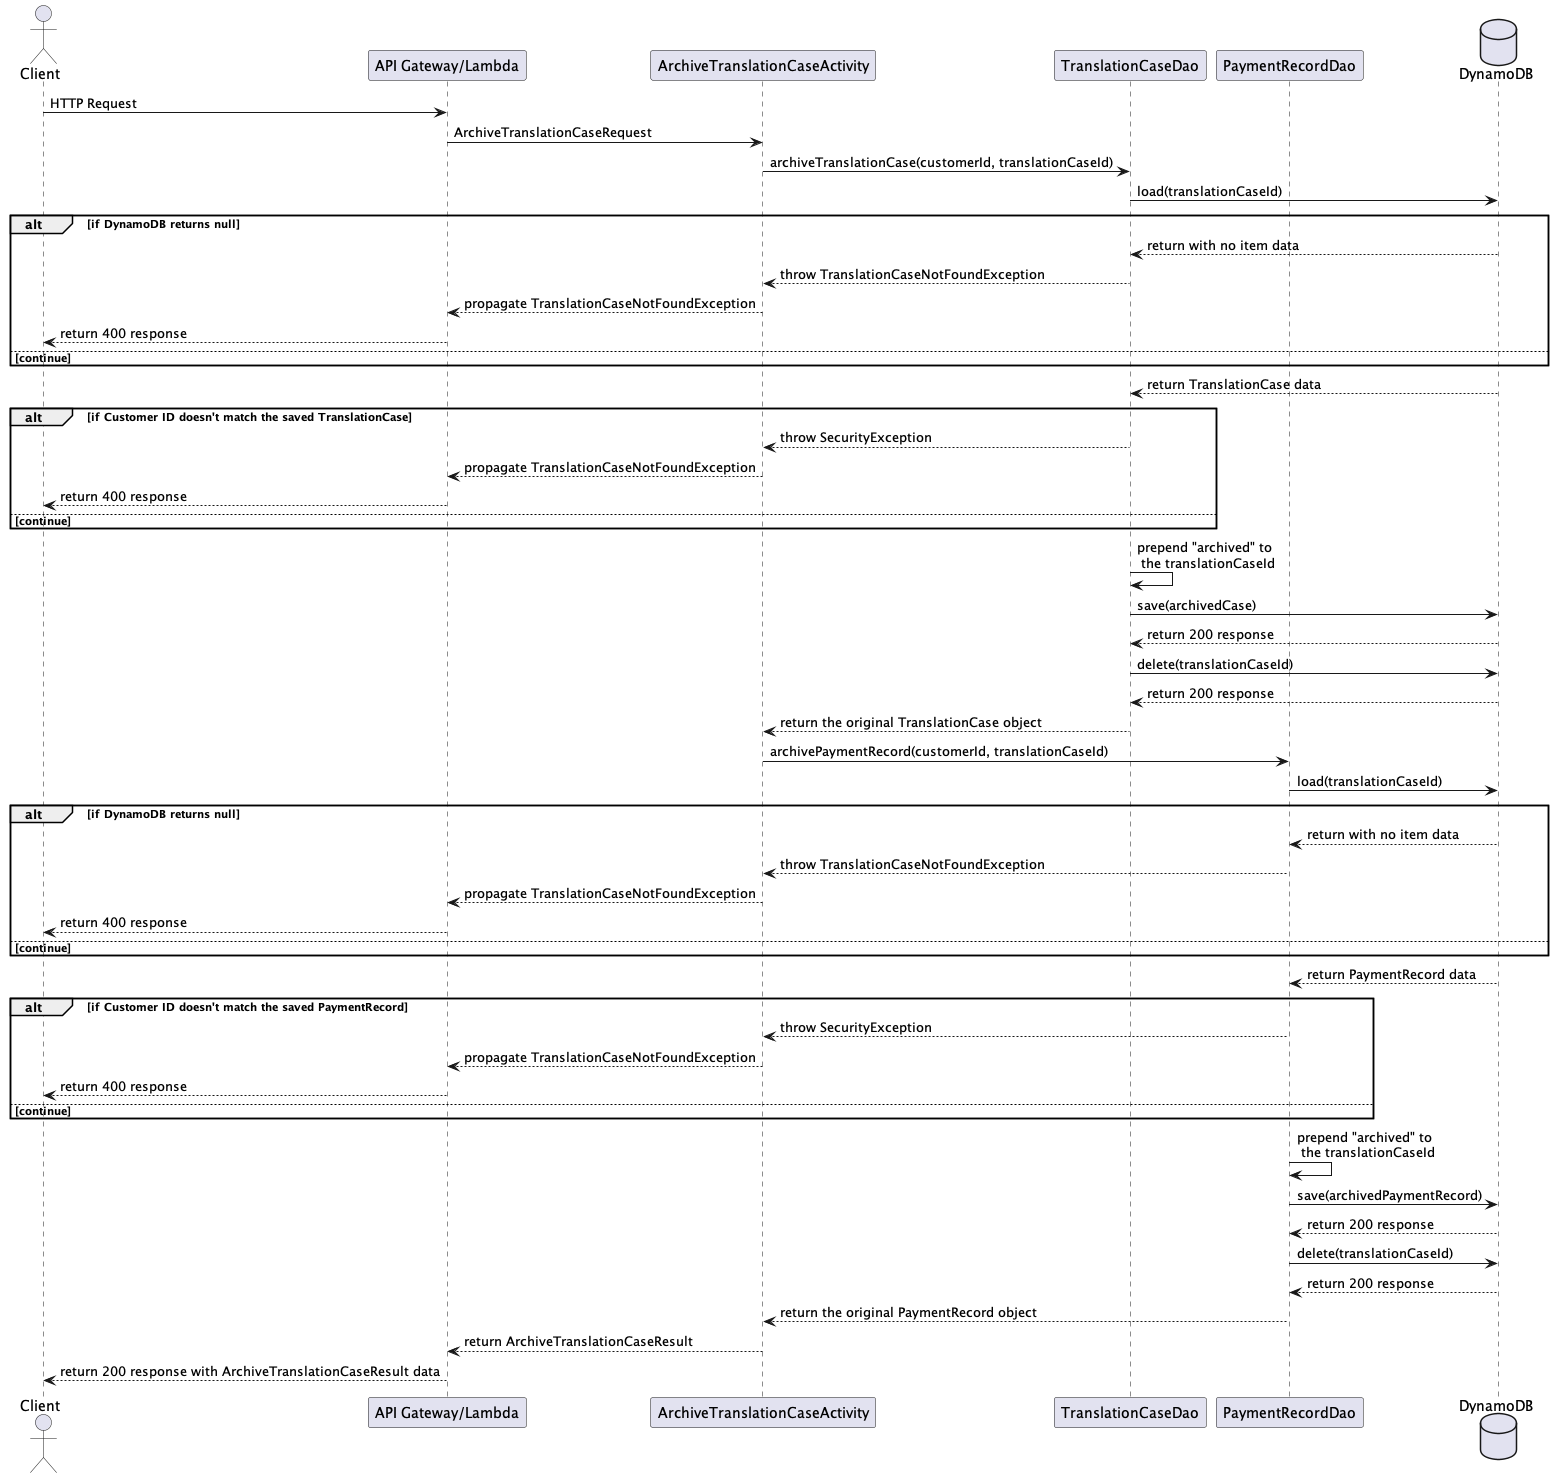

The diagram above was rendered by PlantUML. Its source (embedded in the PNG):
@startuml

actor Client
participant "API Gateway/Lambda"
participant ArchiveTranslationCaseActivity
participant TranslationCaseDao
participant PaymentRecordDao
database    DynamoDB

Client -> "API Gateway/Lambda" : HTTP Request
"API Gateway/Lambda" -> ArchiveTranslationCaseActivity : ArchiveTranslationCaseRequest

ArchiveTranslationCaseActivity -> TranslationCaseDao : archiveTranslationCase(customerId, translationCaseId)
TranslationCaseDao -> DynamoDB : load(translationCaseId)

alt if DynamoDB returns null
    DynamoDB --> TranslationCaseDao: return with no item data
    TranslationCaseDao --> ArchiveTranslationCaseActivity: throw TranslationCaseNotFoundException
    ArchiveTranslationCaseActivity --> "API Gateway/Lambda": propagate TranslationCaseNotFoundException
    "API Gateway/Lambda" --> Client : return 400 response
else continue
end

DynamoDB --> TranslationCaseDao : return TranslationCase data

alt if Customer ID doesn't match the saved TranslationCase
    TranslationCaseDao --> ArchiveTranslationCaseActivity: throw SecurityException
    ArchiveTranslationCaseActivity --> "API Gateway/Lambda": propagate TranslationCaseNotFoundException
    "API Gateway/Lambda" --> Client : return 400 response
else continue
end

TranslationCaseDao -> TranslationCaseDao : prepend "archived" to \n the translationCaseId
TranslationCaseDao -> DynamoDB : save(archivedCase)
DynamoDB --> TranslationCaseDao : return 200 response
TranslationCaseDao -> DynamoDB : delete(translationCaseId)
DynamoDB --> TranslationCaseDao : return 200 response
TranslationCaseDao --> ArchiveTranslationCaseActivity : return the original TranslationCase object

ArchiveTranslationCaseActivity -> PaymentRecordDao : archivePaymentRecord(customerId, translationCaseId)
PaymentRecordDao -> DynamoDB : load(translationCaseId)

alt if DynamoDB returns null
    DynamoDB --> PaymentRecordDao: return with no item data
    PaymentRecordDao --> ArchiveTranslationCaseActivity: throw TranslationCaseNotFoundException
    ArchiveTranslationCaseActivity --> "API Gateway/Lambda": propagate TranslationCaseNotFoundException
    "API Gateway/Lambda" --> Client : return 400 response
else continue
end

DynamoDB --> PaymentRecordDao : return PaymentRecord data

alt if Customer ID doesn't match the saved PaymentRecord
    PaymentRecordDao --> ArchiveTranslationCaseActivity: throw SecurityException
    ArchiveTranslationCaseActivity --> "API Gateway/Lambda": propagate TranslationCaseNotFoundException
    "API Gateway/Lambda" --> Client : return 400 response
else continue
end

PaymentRecordDao -> PaymentRecordDao : prepend "archived" to \n the translationCaseId
PaymentRecordDao -> DynamoDB : save(archivedPaymentRecord)
DynamoDB --> PaymentRecordDao : return 200 response
PaymentRecordDao -> DynamoDB : delete(translationCaseId)
DynamoDB --> PaymentRecordDao : return 200 response
PaymentRecordDao --> ArchiveTranslationCaseActivity : return the original PaymentRecord object

ArchiveTranslationCaseActivity --> "API Gateway/Lambda" : return ArchiveTranslationCaseResult
"API Gateway/Lambda" --> Client : return 200 response with ArchiveTranslationCaseResult data

@enduml